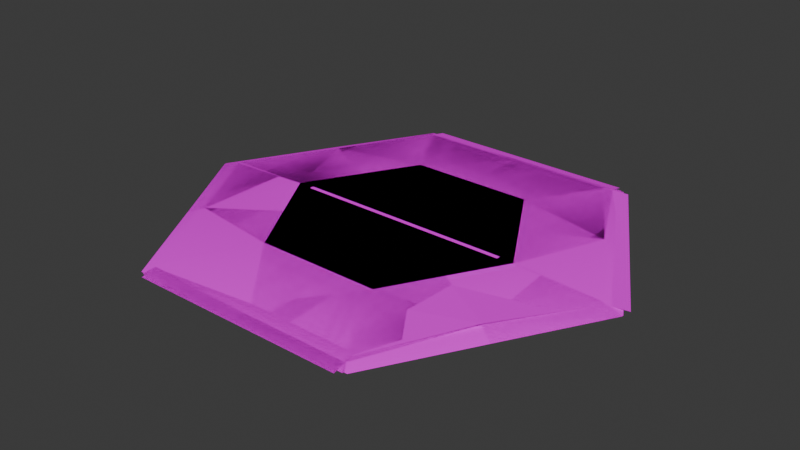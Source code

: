 # Source: PathTile.blend  (saved by Blender 4.0.36; exported with 4.5.12 LTS)
import bpy
from mathutils import Matrix  # noqa: F401  (used for matrix-valued properties, if any)

bpy.ops.wm.read_factory_settings(use_empty=True)
scene = bpy.context.scene
scene.name = 'Scene'

# ---- collections
col_collection = bpy.data.collections.new('Collection'); scene.collection.children.link(col_collection)
col_path_chunk = bpy.data.collections.new('Path.Chunk'); scene.collection.children.link(col_path_chunk)
col_path_cruve = bpy.data.collections.new('Path.Cruve'); scene.collection.children.link(col_path_cruve)
col_path_single = bpy.data.collections.new('Path.Single'); scene.collection.children.link(col_path_single)
col_path_double = bpy.data.collections.new('Path.Double'); scene.collection.children.link(col_path_double)
col_path_tripple = bpy.data.collections.new('Path.Tripple'); scene.collection.children.link(col_path_tripple)
col_path_quad = bpy.data.collections.new('Path.Quad'); scene.collection.children.link(col_path_quad)
col_path_quint = bpy.data.collections.new('Path.Quint'); scene.collection.children.link(col_path_quint)

# ---- images (referenced by path relative to the original .blend; pixels are not part of the script)
import os
ASSET_DIR = os.environ.get("B2B_ASSET_DIR", "")  # directory of the original .blend (textures are referenced by path, not embedded)
HERE = os.path.dirname(os.path.abspath(__file__))  # packed textures are extracted next to this script under _unpacked/

def load_image(name, relpath, width, height, colorspace="sRGB"):
    """Load a texture the original file referenced (path relative to the .blend, or extracted next to this script)."""
    p = next((c for c in (os.path.join(HERE, relpath), os.path.join(ASSET_DIR, relpath)) if relpath and os.path.exists(c)), "")
    if p:
        img = bpy.data.images.load(p, check_existing=True)
        img.name = name
    else:  # same state as the original file: an image datablock whose file is absent (Cycles renders it pink)
        img = bpy.data.images.new(name, width, height)
        img.source = "FILE"
        img.filepath = "//" + (relpath or name)
    img.colorspace_settings.name = colorspace
    return img
img_dirt01_png = load_image('dirt01.png', 'dirt01.png', 1024, 1024, 'sRGB')
img_path_png = load_image('path.png', 'path.png', 1024, 1024, 'sRGB')

# ---- materials (node trees are filled in below, after node groups)
mat_dirt = bpy.data.materials.new('Dirt')
mat_dirt.use_transparent_shadow = False
mat_path = bpy.data.materials.new('Path')
mat_path.use_transparent_shadow = False

# ---- node groups
ng_auto_smooth = bpy.data.node_groups.new('Auto Smooth', 'GeometryNodeTree')
_s = ng_auto_smooth.interface.new_socket(name='Geometry', in_out='OUTPUT', socket_type='NodeSocketGeometry')
_s = ng_auto_smooth.interface.new_socket(name='Geometry', in_out='INPUT', socket_type='NodeSocketGeometry')
_s = ng_auto_smooth.interface.new_socket(name='Angle', in_out='INPUT', socket_type='NodeSocketFloat')
_s.subtype = 'ANGLE'
_s.min_value = 0.0
_s.max_value = 3.142
ng_auto_smooth.is_modifier = True
_N = ng_auto_smooth.nodes; _L = ng_auto_smooth.links
n0 = _N.new('NodeGroupOutput'); n0.name = 'Group Output'; n0.location = (480, -100)
n1 = _N.new('NodeGroupInput'); n1.name = 'Group Input'; n1.location = (-420, -300)
n2 = _N.new('NodeGroupInput'); n2.name = 'Group Input.001'; n2.location = (-60, -100)
n3 = _N.new('GeometryNodeSetShadeSmooth'); n3.name = 'Set Shade Smooth'; n3.location = (120, -100)
n3.domain = 'EDGE'
n4 = _N.new('GeometryNodeSetShadeSmooth'); n4.name = 'Set Shade Smooth.001'; n4.location = (300, -100)
n5 = _N.new('GeometryNodeInputMeshEdgeAngle'); n5.name = 'Edge Angle'; n5.location = (-420, -220)
n6 = _N.new('GeometryNodeInputEdgeSmooth'); n6.name = 'Is Edge Smooth'; n6.location = (-60, -160)
n7 = _N.new('GeometryNodeInputShadeSmooth'); n7.name = 'Is Face Smooth'; n7.location = (-240, -340)
n8 = _N.new('FunctionNodeBooleanMath'); n8.name = 'Boolean Math'; n8.location = (-60, -220)
n9 = _N.new('FunctionNodeCompare'); n9.name = 'Compare'; n9.location = (-240, -180)
n9.operation = 'LESS_EQUAL'
_L.new(n5.outputs[0], n9.inputs[0])
_L.new(n4.outputs[0], n0.inputs[0])
_L.new(n1.outputs[1], n9.inputs[1])
_L.new(n9.outputs[0], n8.inputs[0])
_L.new(n7.outputs[0], n8.inputs[1])
_L.new(n2.outputs[0], n3.inputs[0])
_L.new(n6.outputs[0], n3.inputs[1])
_L.new(n3.outputs[0], n4.inputs[0])
_L.new(n8.outputs[0], n3.inputs[2])
n0.is_active_output = True

# ---- material node trees
mat_dirt.use_nodes = True; mat_dirt.node_tree.nodes.clear()
_N = mat_dirt.node_tree.nodes; _L = mat_dirt.node_tree.links
n0 = _N.new('ShaderNodeBsdfPrincipled'); n0.name = 'Principled BSDF'; n0.location = (10, 300)
n0.inputs[3].default_value = 1.45
n0.inputs[13].default_value = 0.0
n1 = _N.new('ShaderNodeOutputMaterial'); n1.name = 'Material Output'; n1.location = (300, 300)
n2 = _N.new('ShaderNodeTexImage'); n2.name = 'Image Texture'; n2.location = (-280, 280)
n2.image = img_dirt01_png
_L.new(n0.outputs[0], n1.inputs[0])
_L.new(n2.outputs[0], n0.inputs[0])
n1.is_active_output = True
mat_path.use_nodes = True; mat_path.node_tree.nodes.clear()
_N = mat_path.node_tree.nodes; _L = mat_path.node_tree.links
n0 = _N.new('ShaderNodeBsdfPrincipled'); n0.name = 'Principled BSDF'; n0.location = (10, 300)
n0.inputs[3].default_value = 1.45
n0.inputs[13].default_value = 0.0
n1 = _N.new('ShaderNodeOutputMaterial'); n1.name = 'Material Output'; n1.location = (300, 300)
n2 = _N.new('ShaderNodeTexImage'); n2.name = 'Image Texture'; n2.location = (-280, 280)
n2.image = img_path_png
_L.new(n0.outputs[0], n1.inputs[0])
_L.new(n2.outputs[0], n0.inputs[0])
n1.is_active_output = True

# ---- world
world_world = bpy.data.worlds.new('World'); scene.world = world_world
world_world.use_nodes = True; world_world.node_tree.nodes.clear()
_N = world_world.node_tree.nodes; _L = world_world.node_tree.links
n0 = _N.new('ShaderNodeOutputWorld'); n0.name = 'World Output'; n0.location = (300, 300)
n1 = _N.new('ShaderNodeBackground'); n1.name = 'Background'; n1.location = (10, 300)
n1.inputs[0].default_value = (0.05088, 0.05088, 0.05088, 1.0)
_L.new(n1.outputs[0], n0.inputs[0])
n0.is_active_output = True
world_world.color = (0.05088, 0.05088, 0.05088)
world_world.use_sun_shadow = False
world_world.sun_shadow_jitter_overblur = 0.0

# ---- meshes
me_circle_011 = bpy.data.meshes.new('Circle.011')
me_circle_011.from_pydata([(-1.452, 2.516, 0.1438), (-2.905, 0.0, 0.1438), (-1.452, -2.516, 0.1438), (1.452, -2.516, 0.1438), (2.905, 0.0, 0.1438), (1.452, 2.516, 0.1438)], [], [(4, 5, 0, 1), (4, 1, 2, 3)])
me_circle_011.polygons.foreach_set('use_smooth', [True] * 2)
_uv = me_circle_011.uv_layers.new(name='UVMap')
_uv.uv.foreach_set('vector', [0.7722, 0.5, 0.6361, 0.7358, 0.3639, 0.7358, 0.2278, 0.5, 0.7722, 0.5, 0.2278, 0.5, 0.3639, 0.2642, 0.6361, 0.2642])
me_circle_011.materials.append(mat_dirt)
me_circle_011.update()
me_circle_028 = bpy.data.meshes.new('Circle.028')
me_circle_028.from_pydata([(1.452, -2.516, 0.1438), (2.642, -4.678, -0.06967), (2.402, -4.262, 0.07585), (0.0, -4.262, 0.07585), (-2.384e-07, -4.678, -0.06967), (0.0, -2.516, 0.1438)], [], [(3, 4, 1, 2), (0, 5, 3, 2)])
me_circle_028.polygons.foreach_set('use_smooth', [True] * 2)
_uv = me_circle_028.uv_layers.new(name='UVMap')
_uv.uv.foreach_set('vector', [0.376, 0.6048, 0.3542, 0.6371, 0.1489, 0.4986, 0.1894, 0.4789, 0.3494, 0.4009, 0.4622, 0.477, 0.376, 0.6048, 0.1894, 0.4789])
me_circle_028.materials.append(mat_path)
me_circle_028.update()
me_circle_032 = bpy.data.meshes.new('Circle.032')
me_circle_032.from_pydata([(1.452, -2.516, 0.1438), (2.642, -4.678, -0.06967), (2.402, -4.262, 0.07585), (0.0, -4.262, 0.07585), (-2.384e-07, -4.678, -0.06967), (0.0, -2.516, 0.1438)], [], [(3, 4, 1, 2), (0, 5, 3, 2)])
me_circle_032.polygons.foreach_set('use_smooth', [True] * 2)
_uv = me_circle_032.uv_layers.new(name='UVMap')
_uv.uv.foreach_set('vector', [0.1843, 0.5976, 0.1453, 0.5973, 0.1478, 0.3497, 0.1865, 0.3725, 0.3398, 0.463, 0.3385, 0.5991, 0.1843, 0.5976, 0.1865, 0.3725])
me_circle_032.materials.append(mat_path)
me_circle_032.update()
me_plane = bpy.data.meshes.new('Plane')
me_plane.from_pydata([(-2.549, -4.781, -0.06682), (2.549, -4.781, -0.06682), (2.549, 4.781, -0.06682), (-2.549, 4.781, -0.06682), (-2.549, 0.0, 0.1451), (2.549, 0.0, 0.1451), (-2.549, 4.303, 0.03754), (2.549, 4.303, 0.03754), (-2.549, -4.303, 0.03754), (2.549, -4.303, 0.03754)], [], [(6, 7, 2, 3), (8, 9, 5, 4), (4, 5, 7, 6), (0, 1, 9, 8)])
_uv = me_plane.uv_layers.new(name='UVMap')
_uv.uv.foreach_set('vector', [-5.513e-08, 0.95, 1.0, 0.95, 1.0, 1.0, -5.96e-08, 1.0, 2.533e-08, 0.05, 1.0, 0.05, 1.0, 0.5, -1.49e-08, 0.5, -1.49e-08, 0.5, 1.0, 0.5, 1.0, 0.95, -5.513e-08, 0.95, 2.98e-08, 0.0, 1.0, 0.0, 1.0, 0.05, 2.533e-08, 0.05])
me_plane.materials.append(mat_path)
me_plane.update()
me_plane_001 = bpy.data.meshes.new('Plane.001')
me_plane_001.from_pydata([(-2.549, -4.781, -0.06682), (2.549, -4.781, -0.06682), (5.415, 0.1834, -0.06682), (2.866, 4.598, -0.06682), (-2.003, 1.157, 0.1305), (3.735, -2.157, 0.1305), (2.452, 4.359, 0.03754), (5.001, -0.05567, 0.03754), (-2.549, -4.303, 0.03754), (2.549, -4.303, 0.03754)], [], [(6, 7, 2, 3), (8, 9, 5, 4), (4, 5, 7, 6), (0, 1, 9, 8)])
_uv = me_plane_001.uv_layers.new(name='UVMap')
_uv.uv.foreach_set('vector', [-5.513e-08, 0.95, 1.0, 0.95, 1.0, 1.0, -5.96e-08, 1.0, 2.533e-08, 0.05, 1.0, 0.05, 1.0, 0.5, -1.49e-08, 0.5, -1.49e-08, 0.5, 1.0, 0.5, 1.0, 0.95, -5.513e-08, 0.95, 2.98e-08, 0.0, 1.0, 0.0, 1.0, 0.05, 2.533e-08, 0.05])
me_plane_001.materials.append(mat_path)
me_plane_001.update()
me_plane_006 = bpy.data.meshes.new('Plane.006')
me_plane_006.from_pydata([(-2.549, -4.781, -0.06682), (2.549, -4.781, -0.06682), (-2.549, 0.0, 0.1044), (2.549, 0.0, 0.1044), (-2.549, -4.303, 0.03754), (2.549, -4.303, 0.03754), (-2.549, 2.152, 0.1044), (2.549, 2.152, 0.1044), (2.384e-07, -4.781, -0.06682), (0.0, 0.0, 0.1044), (4.768e-07, -4.303, 0.03754), (0.0, 2.152, 0.1044)], [], [(10, 5, 3, 9), (8, 1, 5, 10), (9, 3, 7, 11), (2, 9, 11, 6), (0, 8, 10, 4), (4, 10, 9, 2)])
_uv = me_plane_006.uv_layers.new(name='UVMap')
_uv.uv.foreach_set('vector', [0.5, 0.05, 1.0, 0.05, 1.0, 0.5, 0.5, 0.5, 0.5, 0.0, 1.0, 0.0, 1.0, 0.05, 0.5, 0.05, 0.5909, 0.7869, 0.8122, 0.3385, 1.014, 0.4381, 0.7927, 0.8865, 0.1602, 0.3387, 0.3425, 0.8043, 0.1329, 0.8863, -0.04932, 0.4207, 2.98e-08, 0.0, 0.5, 0.0, 0.5, 0.05, 2.533e-08, 0.05, 2.533e-08, 0.05, 0.5, 0.05, 0.5, 0.5, -1.49e-08, 0.5])
me_plane_006.materials.append(mat_path)
me_plane_006.update()
me_circle_001 = bpy.data.meshes.new('Circle.001')
me_circle_001.from_pydata([(-1.452, 2.516, 0.1438), (-2.905, -0.01697, 0.1438), (1.452, -2.516, 0.1438), (-2.179, -1.258, 0.1438), (2.179, 1.258, 0.1438), (2.402, -4.245, 0.07585), (0.0, -4.245, 0.07585), (0.0, -2.516, 0.1438), (-1.452, -2.516, 0.1438), (2.384e-07, -4.644, -0.06967), (-2.73, -4.644, -0.06967), (-2.49, -4.245, 0.07585), (-4.892, -0.01697, 0.07585), (-3.691, -2.131, 0.07585), (-4.052, -2.339, -0.06967), (-5.373, -0.01697, -0.06967), (-4.052, 2.339, -0.06967), (-2.179, 1.258, 0.1438), (-2.73, 4.644, -0.06967), (-3.691, 2.131, 0.07585), (-2.402, 4.262, 0.07585), (1.452, 2.516, 0.1438), (2.402, 4.262, 0.07585), (1.389e-06, 4.262, 0.07585), (1.286e-06, 4.644, -0.06967), (8.197e-07, 2.516, 0.1438), (2.73, 4.644, -0.06967), (3.691, 2.131, 0.07585), (4.052, 2.339, -0.06967), (2.905, -0.01697, 0.1438), (5.373, -0.01697, -0.06967), (4.892, -0.01697, 0.07585), (3.691, -2.131, 0.07585), (4.052, -2.339, -0.06967), (2.179, -1.258, 0.1438), (2.73, -4.644, -0.06967)], [], [(4, 21, 0, 17), (34, 3, 8, 2), (29, 1, 3, 34), (29, 4, 17, 1), (6, 9, 35, 5), (2, 7, 6, 5), (6, 11, 10, 9), (8, 11, 6, 7), (13, 14, 10, 11), (8, 3, 13, 11), (13, 12, 15, 14), (1, 12, 13, 3), (19, 16, 15, 12), (1, 17, 19, 12), (19, 20, 18, 16), (0, 20, 19, 17), (23, 24, 18, 20), (0, 25, 23, 20), (23, 22, 26, 24), (21, 22, 23, 25), (27, 28, 26, 22), (21, 4, 27, 22), (27, 31, 30, 28), (29, 31, 27, 4), (32, 33, 30, 31), (29, 34, 32, 31), (32, 5, 35, 33), (2, 5, 32, 34)])
me_circle_001.polygons.foreach_set('use_smooth', [True] * 28)
me_circle_001.polygons.foreach_set('material_index', [0, 0, 0, 0, 1, 1, 1, 1, 1, 1, 1, 1, 1, 1, 1, 1, 1, 1, 1, 1, 1, 1, 1, 1, 1, 1, 1, 1])
_uv = me_circle_001.uv_layers.new(name='UVMap')
_uv.uv.foreach_set('vector', [0.7042, 0.6179, 0.6361, 0.7358, 0.3639, 0.7358, 0.2958, 0.6179, 0.7042, 0.3821, 0.2958, 0.3821, 0.3639, 0.2642, 0.6361, 0.2642, 0.7722, 0.5, 0.2278, 0.5, 0.2958, 0.3821, 0.7042, 0.3821, 0.7722, 0.5, 0.7042, 0.6179, 0.2958, 0.6179, 0.2278, 0.5, 0.1843, 0.5976, 0.1453, 0.5973, 0.1478, 0.3497, 0.1865, 0.3725, 0.3398, 0.463, 0.3385, 0.5991, 0.1843, 0.5976, 0.1865, 0.3725, 0.1843, 0.5976, 0.1865, 0.3725, 0.1478, 0.3497, 0.1453, 0.5973, 0.3398, 0.463, 0.1865, 0.3725, 0.1843, 0.5976, 0.3385, 0.5991, 0.1843, 0.5976, 0.1453, 0.5973, 0.1478, 0.3497, 0.1865, 0.3725, 0.3398, 0.463, 0.3385, 0.5991, 0.1843, 0.5976, 0.1865, 0.3725, 0.1843, 0.5976, 0.1865, 0.3725, 0.1478, 0.3497, 0.1453, 0.5973, 0.3398, 0.463, 0.1865, 0.3725, 0.1843, 0.5976, 0.3385, 0.5991, 0.1843, 0.5976, 0.1453, 0.5973, 0.1478, 0.3497, 0.1865, 0.3725, 0.3398, 0.463, 0.3385, 0.5991, 0.1843, 0.5976, 0.1865, 0.3725, 0.1843, 0.5976, 0.1865, 0.3725, 0.1478, 0.3497, 0.1453, 0.5973, 0.3398, 0.463, 0.1865, 0.3725, 0.1843, 0.5976, 0.3385, 0.5991, 0.1843, 0.5976, 0.1453, 0.5973, 0.1478, 0.3497, 0.1865, 0.3725, 0.3398, 0.463, 0.3385, 0.5991, 0.1843, 0.5976, 0.1865, 0.3725, 0.1843, 0.5976, 0.1865, 0.3725, 0.1478, 0.3497, 0.1453, 0.5973, 0.3398, 0.463, 0.1865, 0.3725, 0.1843, 0.5976, 0.3385, 0.5991, 0.1843, 0.5976, 0.1453, 0.5973, 0.1478, 0.3497, 0.1865, 0.3725, 0.3398, 0.463, 0.3385, 0.5991, 0.1843, 0.5976, 0.1865, 0.3725, 0.1843, 0.5976, 0.1865, 0.3725, 0.1478, 0.3497, 0.1453, 0.5973, 0.3398, 0.463, 0.1865, 0.3725, 0.1843, 0.5976, 0.3385, 0.5991, 0.1843, 0.5976, 0.1453, 0.5973, 0.1478, 0.3497, 0.1865, 0.3725, 0.3398, 0.463, 0.3385, 0.5991, 0.1843, 0.5976, 0.1865, 0.3725, 0.1843, 0.5976, 0.1865, 0.3725, 0.1478, 0.3497, 0.1453, 0.5973, 0.3398, 0.463, 0.1865, 0.3725, 0.1843, 0.5976, 0.3385, 0.5991])
me_circle_001.materials.append(mat_dirt)
me_circle_001.materials.append(mat_path)
me_circle_001.update()
me_circle_002 = bpy.data.meshes.new('Circle.002')
me_circle_002.from_pydata([(-1.452, 2.516, 0.1438), (-2.905, 0.0, 0.1438), (-2.179, -1.258, 0.1438), (2.179, 1.258, 0.1438), (-1.452, -2.516, 0.1438), (-2.402, -4.262, 0.07585), (0.0, -2.516, 0.1438), (-2.73, -4.627, -0.06967), (-3.691, -2.131, 0.07585), (-5.373, -0.0509, -0.06967), (-4.052, -2.339, -0.06967), (-4.892, 0.0509, 0.07585), (-3.691, 2.131, 0.07585), (-4.052, 2.339, -0.06967), (-2.73, 4.627, -0.06967), (-2.179, 1.258, 0.1438), (-2.402, 4.262, 0.07585), (8.197e-07, 2.516, 0.1438), (1.452, 2.516, 0.1438), (2.402, 4.262, 0.07585), (1.389e-06, 4.262, 0.07585), (1.286e-06, 4.678, -0.06967), (2.73, 4.627, -0.06967), (2.905, -1.907e-06, 0.1438), (3.691, 2.131, 0.07585), (4.052, 2.339, -0.06967), (5.373, -0.0509, -0.06967), (4.892, -0.0509, 0.07585), (3.691, -2.131, 0.07585), (1.452, -2.516, 0.1438), (2.73, -4.627, -0.06967), (4.052, -2.339, -0.06967), (2.179, -1.258, 0.1438), (2.402, -4.262, 0.07585), (-4.81e-06, -4.262, 0.07585), (-5.518e-06, -4.678, -0.06967)], [], [(3, 18, 0, 15), (32, 2, 4, 29), (23, 1, 2, 32), (23, 3, 15, 1), (34, 5, 7, 35), (4, 5, 34, 6), (8, 10, 7, 5), (4, 2, 8, 5), (8, 11, 9, 10), (1, 11, 8, 2), (12, 13, 9, 11), (1, 15, 12, 11), (12, 16, 14, 13), (0, 16, 12, 15), (20, 21, 14, 16), (0, 17, 20, 16), (20, 19, 22, 21), (18, 19, 20, 17), (24, 25, 22, 19), (18, 3, 24, 19), (24, 27, 26, 25), (23, 27, 24, 3), (28, 31, 26, 27), (23, 32, 28, 27), (28, 33, 30, 31), (29, 33, 28, 32), (34, 35, 30, 33), (29, 6, 34, 33)])
me_circle_002.polygons.foreach_set('use_smooth', [True] * 28)
me_circle_002.polygons.foreach_set('material_index', [0, 0, 0, 0, 1, 1, 1, 1, 1, 1, 1, 1, 1, 1, 1, 1, 1, 1, 1, 1, 1, 1, 1, 1, 0, 0, 0, 0])
_uv = me_circle_002.uv_layers.new(name='UVMap')
_uv.uv.foreach_set('vector', [0.7042, 0.6179, 0.6361, 0.7358, 0.3639, 0.7358, 0.2958, 0.6179, 0.7042, 0.3821, 0.2958, 0.3821, 0.3639, 0.2642, 0.6361, 0.2642, 0.7722, 0.5, 0.2278, 0.5, 0.2958, 0.3821, 0.7042, 0.3821, 0.7722, 0.5, 0.7042, 0.6179, 0.2958, 0.6179, 0.2278, 0.5, 0.376, 0.6048, 0.1894, 0.4789, 0.1489, 0.4986, 0.3542, 0.6371, 0.3494, 0.4009, 0.1894, 0.4789, 0.376, 0.6048, 0.4622, 0.477, 0.1843, 0.5976, 0.1453, 0.5973, 0.1478, 0.3497, 0.1865, 0.3725, 0.3398, 0.463, 0.3385, 0.5991, 0.1843, 0.5976, 0.1865, 0.3725, 0.1843, 0.5976, 0.1865, 0.3725, 0.1478, 0.3497, 0.1453, 0.5973, 0.3398, 0.463, 0.1865, 0.3725, 0.1843, 0.5976, 0.3385, 0.5991, 0.1843, 0.5976, 0.1453, 0.5973, 0.1478, 0.3497, 0.1865, 0.3725, 0.3398, 0.463, 0.3385, 0.5991, 0.1843, 0.5976, 0.1865, 0.3725, 0.1843, 0.5976, 0.1865, 0.3725, 0.1478, 0.3497, 0.1453, 0.5973, 0.3398, 0.463, 0.1865, 0.3725, 0.1843, 0.5976, 0.3385, 0.5991, 0.1843, 0.5976, 0.1453, 0.5973, 0.1478, 0.3497, 0.1865, 0.3725, 0.3398, 0.463, 0.3385, 0.5991, 0.1843, 0.5976, 0.1865, 0.3725, 0.1843, 0.5976, 0.1865, 0.3725, 0.1478, 0.3497, 0.1453, 0.5973, 0.3398, 0.463, 0.1865, 0.3725, 0.1843, 0.5976, 0.3385, 0.5991, 0.1843, 0.5976, 0.1453, 0.5973, 0.1478, 0.3497, 0.1865, 0.3725, 0.3398, 0.463, 0.3385, 0.5991, 0.1843, 0.5976, 0.1865, 0.3725, 0.1843, 0.5976, 0.1865, 0.3725, 0.1478, 0.3497, 0.1453, 0.5973, 0.3398, 0.463, 0.1865, 0.3725, 0.1843, 0.5976, 0.3385, 0.5991, 0.376, 0.6048, 0.3542, 0.6371, 0.1489, 0.4986, 0.1894, 0.4789, 0.3494, 0.4009, 0.4622, 0.477, 0.376, 0.6048, 0.1894, 0.4789, 0.1843, 0.5976, 0.1865, 0.3725, 0.1478, 0.3497, 0.1453, 0.5973, 0.3398, 0.463, 0.1865, 0.3725, 0.1843, 0.5976, 0.3385, 0.5991, 0.1843, 0.5976, 0.1453, 0.5973, 0.1478, 0.3497, 0.1865, 0.3725, 0.3398, 0.463, 0.3385, 0.5991, 0.1843, 0.5976, 0.1865, 0.3725])
me_circle_002.materials.append(mat_dirt)
me_circle_002.materials.append(mat_path)
me_circle_002.update()
me_circle_004 = bpy.data.meshes.new('Circle.004')
me_circle_004.from_pydata([(-1.452, 2.516, 0.1438), (-2.905, 0.0, 0.1438), (-1.452, -2.516, 0.1438), (1.452, 2.516, 0.1438), (-2.49, -4.211, 0.07585), (0.0, -1.258, 0.1438), (-2.642, -4.678, -0.06967), (-3.691, 2.131, 0.07585), (-4.052, 2.339, -0.06967), (-2.73, 4.627, -0.06967), (-2.49, 4.211, 0.07585), (2.402, 4.262, 0.07585), (1.389e-06, 4.262, 0.07585), (1.286e-06, 4.678, -0.06967), (2.73, 4.627, -0.06967), (4.052, 2.339, -0.06967), (0.0, -9.537e-07, 0.1438), (-5.373, -0.0509, -0.06967), (-4.892, -0.0509, 0.07585), (-3.691, -2.131, 0.07585), (-4.052, -2.339, -0.06967), (1.452, -2.516, 0.1438), (2.642, -4.678, -0.06967), (2.402, -4.262, 0.07585), (0.0, -4.262, 0.07585), (-2.384e-07, -4.678, -0.06967), (0.0, -2.516, 0.1438), (2.905, -1.907e-06, 0.1438), (3.691, 2.131, 0.07585), (5.373, -0.0509, -0.06967), (4.892, -0.0509, 0.07585), (0.0, 2.516, 0.1438), (3.691, -2.131, 0.07585), (4.052, -2.339, -0.06967), (-2.179, -1.258, 0.1438), (2.179, -1.258, 0.1438), (-2.179, 1.258, 0.1438), (2.179, 1.258, 0.1438), (0.0, 1.258, 0.1438)], [], [(38, 31, 0, 36), (5, 34, 2, 26), (19, 20, 6, 4), (2, 34, 19, 4), (24, 4, 6, 25), (2, 4, 24, 26), (1, 18, 19, 34), (7, 8, 17, 18), (1, 36, 7, 18), (7, 10, 9, 8), (0, 10, 7, 36), (12, 13, 9, 10), (0, 31, 12, 10), (12, 11, 14, 13), (3, 11, 12, 31), (28, 15, 14, 11), (3, 37, 28, 11), (19, 18, 17, 20), (24, 25, 22, 23), (21, 26, 24, 23), (28, 30, 29, 15), (27, 30, 28, 37), (32, 33, 29, 30), (27, 35, 32, 30), (32, 23, 22, 33), (21, 23, 32, 35), (16, 1, 34, 5), (16, 38, 36, 1), (27, 37, 38, 16), (27, 16, 5, 35), (35, 5, 26, 21), (37, 3, 31, 38)])
me_circle_004.polygons.foreach_set('use_smooth', [True] * 32)
me_circle_004.polygons.foreach_set('material_index', [0, 0, 1, 1, 1, 1, 1, 1, 1, 1, 1, 1, 1, 1, 1, 1, 1, 1, 0, 0, 0, 0, 0, 0, 0, 0, 0, 0, 0, 0, 0, 0])
_uv = me_circle_004.uv_layers.new(name='UVMap')
_uv.uv.foreach_set('vector', [0.5, 0.6179, 0.5, 0.7358, 0.3639, 0.7358, 0.2958, 0.6179, 0.5, 0.3821, 0.2958, 0.3821, 0.3639, 0.2642, 0.5, 0.2642, 0.1843, 0.5976, 0.1453, 0.5973, 0.1478, 0.3497, 0.1865, 0.3725, 0.3398, 0.463, 0.3385, 0.5991, 0.1843, 0.5976, 0.1865, 0.3725, 0.376, 0.6048, 0.1894, 0.4789, 0.1489, 0.4986, 0.3542, 0.6371, 0.3494, 0.4009, 0.1894, 0.4789, 0.376, 0.6048, 0.4622, 0.477, 0.3398, 0.463, 0.1865, 0.3725, 0.1843, 0.5976, 0.3385, 0.5991, 0.1843, 0.5976, 0.1453, 0.5973, 0.1478, 0.3497, 0.1865, 0.3725, 0.3398, 0.463, 0.3385, 0.5991, 0.1843, 0.5976, 0.1865, 0.3725, 0.1843, 0.5976, 0.1865, 0.3725, 0.1478, 0.3497, 0.1453, 0.5973, 0.3398, 0.463, 0.1865, 0.3725, 0.1843, 0.5976, 0.3385, 0.5991, 0.1843, 0.5976, 0.1453, 0.5973, 0.1478, 0.3497, 0.1865, 0.3725, 0.3398, 0.463, 0.3385, 0.5991, 0.1843, 0.5976, 0.1865, 0.3725, 0.1843, 0.5976, 0.1865, 0.3725, 0.1478, 0.3497, 0.1453, 0.5973, 0.3398, 0.463, 0.1865, 0.3725, 0.1843, 0.5976, 0.3385, 0.5991, 0.376, 0.6048, 0.3542, 0.6371, 0.1489, 0.4986, 0.1894, 0.4789, 0.3494, 0.4009, 0.4622, 0.477, 0.376, 0.6048, 0.1894, 0.4789, 0.1843, 0.5976, 0.1865, 0.3725, 0.1478, 0.3497, 0.1453, 0.5973, 0.1843, 0.5976, 0.1453, 0.5973, 0.1478, 0.3497, 0.1865, 0.3725, 0.3398, 0.463, 0.3385, 0.5991, 0.1843, 0.5976, 0.1865, 0.3725, 0.1843, 0.5976, 0.1865, 0.3725, 0.1478, 0.3497, 0.1453, 0.5973, 0.3398, 0.463, 0.1865, 0.3725, 0.1843, 0.5976, 0.3385, 0.5991, 0.1843, 0.5976, 0.1453, 0.5973, 0.1478, 0.3497, 0.1865, 0.3725, 0.3398, 0.463, 0.3385, 0.5991, 0.1843, 0.5976, 0.1865, 0.3725, 0.1843, 0.5976, 0.1865, 0.3725, 0.1478, 0.3497, 0.1453, 0.5973, 0.3398, 0.463, 0.1865, 0.3725, 0.1843, 0.5976, 0.3385, 0.5991, 0.5, 0.5, 0.2278, 0.5, 0.2958, 0.3821, 0.5, 0.3821, 0.5, 0.5, 0.5, 0.6179, 0.2958, 0.6179, 0.2278, 0.5, 0.7722, 0.5, 0.7042, 0.6179, 0.5, 0.6179, 0.5, 0.5, 0.7722, 0.5, 0.5, 0.5, 0.5, 0.3821, 0.7042, 0.3821, 0.7042, 0.3821, 0.5, 0.3821, 0.5, 0.2642, 0.6361, 0.2642, 0.7042, 0.6179, 0.6361, 0.7358, 0.5, 0.7358, 0.5, 0.6179])
me_circle_004.materials.append(mat_dirt)
me_circle_004.materials.append(mat_path)
me_circle_004.update()
me_circle_025 = bpy.data.meshes.new('Circle.025')
me_circle_025.from_pydata([(-2.905, 0.0, 0.1438), (-1.452, -2.516, 0.1438), (1.452, 2.516, 0.1438), (-2.49, -4.211, 0.07585), (0.0, -1.258, 0.1438), (-3.691, 2.131, 0.07585), (-4.052, 2.339, -0.06967), (-2.73, 4.627, -0.06967), (-2.49, 4.211, 0.07585), (0.0, -9.537e-07, 0.1438), (-5.373, -0.0509, -0.06967), (-4.892, -0.0509, 0.07585), (-3.691, -2.131, 0.07585), (-4.052, -2.339, -0.06967), (1.452, -2.516, 0.1438), (0.0, -2.516, 0.1438), (2.905, -1.907e-06, 0.1438), (-2.179, -1.258, 0.1438), (-2.179, 1.258, 0.1438), (0.0, 1.258, 0.1438), (-2.642, -4.678, -0.06967), (0.0, -4.262, 0.07585), (2.73, 4.627, -0.06967), (3.691, 2.131, 0.07585), (4.052, 2.339, -0.06967), (2.179, 1.258, 0.1438), (-1.452, 2.516, 0.1438), (-6.436e-07, 4.262, 0.07585), (-4.68e-07, 4.678, -0.06967), (2.402, 4.262, 0.07585), (-3.799e-07, 2.516, 0.1438), (5.373, -0.0509, -0.06967), (4.892, -0.0509, 0.07585), (3.691, -2.131, 0.07585), (4.052, -2.339, -0.06967), (2.179, -1.258, 0.1438), (2.642, -4.678, -0.06967), (2.402, -4.262, 0.07585), (-2.384e-07, -4.678, -0.06967)], [], [(19, 30, 26, 18), (4, 17, 1, 15), (12, 13, 20, 3), (1, 17, 12, 3), (0, 11, 12, 17), (5, 6, 10, 11), (0, 18, 5, 11), (5, 8, 7, 6), (26, 8, 5, 18), (12, 11, 10, 13), (9, 0, 17, 4), (9, 19, 18, 0), (16, 25, 19, 9), (16, 9, 4, 35), (35, 4, 15, 14), (25, 2, 30, 19), (21, 3, 20, 38), (1, 3, 21, 15), (23, 24, 22, 29), (2, 25, 23, 29), (27, 28, 7, 8), (26, 30, 27, 8), (27, 29, 22, 28), (2, 29, 27, 30), (23, 32, 31, 24), (16, 32, 23, 25), (33, 34, 31, 32), (16, 35, 33, 32), (33, 37, 36, 34), (14, 37, 33, 35), (21, 38, 36, 37), (14, 15, 21, 37)])
me_circle_025.polygons.foreach_set('use_smooth', [True] * 32)
me_circle_025.polygons.foreach_set('material_index', [0, 0, 1, 1, 1, 1, 1, 1, 1, 1, 0, 0, 0, 0, 0, 0, 1, 1, 1, 1, 1, 1, 1, 1, 1, 1, 1, 1, 0, 0, 0, 0])
_uv = me_circle_025.uv_layers.new(name='UVMap')
_uv.uv.foreach_set('vector', [0.5, 0.6179, 0.5, 0.7358, 0.3639, 0.7358, 0.2958, 0.6179, 0.5, 0.3821, 0.2958, 0.3821, 0.3639, 0.2642, 0.5, 0.2642, 0.1843, 0.5976, 0.1453, 0.5973, 0.1478, 0.3497, 0.1865, 0.3725, 0.3398, 0.463, 0.3385, 0.5991, 0.1843, 0.5976, 0.1865, 0.3725, 0.3398, 0.463, 0.1865, 0.3725, 0.1843, 0.5976, 0.3385, 0.5991, 0.1843, 0.5976, 0.1453, 0.5973, 0.1478, 0.3497, 0.1865, 0.3725, 0.3398, 0.463, 0.3385, 0.5991, 0.1843, 0.5976, 0.1865, 0.3725, 0.1843, 0.5976, 0.1865, 0.3725, 0.1478, 0.3497, 0.1453, 0.5973, 0.3398, 0.463, 0.1865, 0.3725, 0.1843, 0.5976, 0.3385, 0.5991, 0.1843, 0.5976, 0.1865, 0.3725, 0.1478, 0.3497, 0.1453, 0.5973, 0.5, 0.5, 0.2278, 0.5, 0.2958, 0.3821, 0.5, 0.3821, 0.5, 0.5, 0.5, 0.6179, 0.2958, 0.6179, 0.2278, 0.5, 0.7722, 0.5, 0.7042, 0.6179, 0.5, 0.6179, 0.5, 0.5, 0.7722, 0.5, 0.5, 0.5, 0.5, 0.3821, 0.7042, 0.3821, 0.7042, 0.3821, 0.5, 0.3821, 0.5, 0.2642, 0.6361, 0.2642, 0.7042, 0.6179, 0.6361, 0.7358, 0.5, 0.7358, 0.5, 0.6179, 0.376, 0.6048, 0.1894, 0.4789, 0.1489, 0.4986, 0.3542, 0.6371, 0.3494, 0.4009, 0.1894, 0.4789, 0.376, 0.6048, 0.4622, 0.477, 0.1843, 0.5976, 0.1453, 0.5973, 0.1478, 0.3497, 0.1865, 0.3725, 0.3398, 0.463, 0.3385, 0.5991, 0.1843, 0.5976, 0.1865, 0.3725, 0.376, 0.6048, 0.3542, 0.6371, 0.1489, 0.4986, 0.1894, 0.4789, 0.3494, 0.4009, 0.4622, 0.477, 0.376, 0.6048, 0.1894, 0.4789, 0.376, 0.6048, 0.1894, 0.4789, 0.1489, 0.4986, 0.3542, 0.6371, 0.3494, 0.4009, 0.1894, 0.4789, 0.376, 0.6048, 0.4622, 0.477, 0.1843, 0.5976, 0.1865, 0.3725, 0.1478, 0.3497, 0.1453, 0.5973, 0.3398, 0.463, 0.1865, 0.3725, 0.1843, 0.5976, 0.3385, 0.5991, 0.376, 0.6048, 0.3542, 0.6371, 0.1489, 0.4986, 0.1894, 0.4789, 0.3494, 0.4009, 0.4622, 0.477, 0.376, 0.6048, 0.1894, 0.4789, 0.1843, 0.5976, 0.1865, 0.3725, 0.1478, 0.3497, 0.1453, 0.5973, 0.3398, 0.463, 0.1865, 0.3725, 0.1843, 0.5976, 0.3385, 0.5991, 0.1843, 0.5976, 0.1453, 0.5973, 0.1478, 0.3497, 0.1865, 0.3725, 0.3398, 0.463, 0.3385, 0.5991, 0.1843, 0.5976, 0.1865, 0.3725])
me_circle_025.materials.append(mat_dirt)
me_circle_025.materials.append(mat_path)
me_circle_025.update()
me_circle_046 = bpy.data.meshes.new('Circle.046')
me_circle_046.from_pydata([(-1.452, -2.516, 0.1438), (1.452, 2.516, 0.1438), (-2.49, -4.211, 0.07585), (0.0, -1.258, 0.1438), (0.0, -9.537e-07, 0.1438), (-5.373, -0.0509, -0.06967), (-4.892, -0.0509, 0.07585), (-3.691, -2.131, 0.07585), (-4.052, -2.339, -0.06967), (1.452, -2.516, 0.1438), (0.0, -2.516, 0.1438), (2.905, -1.907e-06, 0.1438), (-2.179, -1.258, 0.1438), (0.0, 1.258, 0.1438), (-2.642, -4.678, -0.06967), (0.0, -4.262, 0.07585), (3.691, 2.131, 0.07585), (4.052, 2.339, -0.06967), (2.179, 1.258, 0.1438), (-1.452, 2.516, 0.1438), (2.402, 4.262, 0.07585), (-3.799e-07, 2.516, 0.1438), (5.373, -0.0509, -0.06967), (4.892, -0.0509, 0.07585), (3.691, -2.131, 0.07585), (4.052, -2.339, -0.06967), (2.179, -1.258, 0.1438), (2.642, -4.678, -0.06967), (2.402, -4.262, 0.07585), (-2.384e-07, -4.678, -0.06967), (-2.73, 4.627, -0.06967), (-3.691, 2.131, 0.07585), (-4.052, 2.339, -0.06967), (-2.179, 1.258, 0.1438), (-2.402, 4.262, 0.07585), (6.436e-07, 4.262, 0.07585), (-2.905, -4.768e-07, 0.1438), (2.642, 4.678, -0.06967), (4.68e-07, 4.678, -0.06967)], [], [(13, 21, 19, 33), (3, 12, 0, 10), (7, 8, 14, 2), (0, 12, 7, 2), (36, 6, 7, 12), (7, 6, 5, 8), (4, 36, 12, 3), (4, 13, 33, 36), (11, 18, 13, 4), (11, 4, 3, 26), (26, 3, 10, 9), (18, 1, 21, 13), (15, 2, 14, 29), (0, 2, 15, 10), (16, 17, 37, 20), (1, 18, 16, 20), (16, 23, 22, 17), (11, 23, 16, 18), (24, 25, 22, 23), (11, 26, 24, 23), (24, 28, 27, 25), (9, 28, 24, 26), (15, 29, 27, 28), (9, 10, 15, 28), (31, 34, 30, 32), (19, 34, 31, 33), (35, 38, 30, 34), (19, 21, 35, 34), (31, 32, 5, 6), (36, 33, 31, 6), (35, 20, 37, 38), (1, 20, 35, 21)])
me_circle_046.polygons.foreach_set('use_smooth', [True] * 32)
me_circle_046.polygons.foreach_set('material_index', [0, 0, 1, 1, 1, 1, 0, 0, 0, 0, 0, 0, 1, 1, 1, 1, 1, 1, 1, 1, 0, 0, 0, 0, 1, 1, 1, 1, 1, 1, 1, 1])
_uv = me_circle_046.uv_layers.new(name='UVMap')
_uv.uv.foreach_set('vector', [0.5, 0.6179, 0.5, 0.7358, 0.3639, 0.7358, 0.2958, 0.6179, 0.5, 0.3821, 0.2958, 0.3821, 0.3639, 0.2642, 0.5, 0.2642, 0.1843, 0.5976, 0.1453, 0.5973, 0.1478, 0.3497, 0.1865, 0.3725, 0.3398, 0.463, 0.3385, 0.5991, 0.1843, 0.5976, 0.1865, 0.3725, 0.3398, 0.463, 0.1865, 0.3725, 0.1843, 0.5976, 0.3385, 0.5991, 0.1843, 0.5976, 0.1865, 0.3725, 0.1478, 0.3497, 0.1453, 0.5973, 0.5, 0.5, 0.2278, 0.5, 0.2958, 0.3821, 0.5, 0.3821, 0.5, 0.5, 0.5, 0.6179, 0.2958, 0.6179, 0.2278, 0.5, 0.7722, 0.5, 0.7042, 0.6179, 0.5, 0.6179, 0.5, 0.5, 0.7722, 0.5, 0.5, 0.5, 0.5, 0.3821, 0.7042, 0.3821, 0.7042, 0.3821, 0.5, 0.3821, 0.5, 0.2642, 0.6361, 0.2642, 0.7042, 0.6179, 0.6361, 0.7358, 0.5, 0.7358, 0.5, 0.6179, 0.376, 0.6048, 0.1894, 0.4789, 0.1489, 0.4986, 0.3542, 0.6371, 0.3494, 0.4009, 0.1894, 0.4789, 0.376, 0.6048, 0.4622, 0.477, 0.1843, 0.5976, 0.1453, 0.5973, 0.1478, 0.3497, 0.1865, 0.3725, 0.3398, 0.463, 0.3385, 0.5991, 0.1843, 0.5976, 0.1865, 0.3725, 0.1843, 0.5976, 0.1865, 0.3725, 0.1478, 0.3497, 0.1453, 0.5973, 0.3398, 0.463, 0.1865, 0.3725, 0.1843, 0.5976, 0.3385, 0.5991, 0.376, 0.6048, 0.3542, 0.6371, 0.1489, 0.4986, 0.1894, 0.4789, 0.3494, 0.4009, 0.4622, 0.477, 0.376, 0.6048, 0.1894, 0.4789, 0.1843, 0.5976, 0.1865, 0.3725, 0.1478, 0.3497, 0.1453, 0.5973, 0.3398, 0.463, 0.1865, 0.3725, 0.1843, 0.5976, 0.3385, 0.5991, 0.1843, 0.5976, 0.1453, 0.5973, 0.1478, 0.3497, 0.1865, 0.3725, 0.3398, 0.463, 0.3385, 0.5991, 0.1843, 0.5976, 0.1865, 0.3725, 0.376, 0.6048, 0.1894, 0.4789, 0.1489, 0.4986, 0.3542, 0.6371, 0.3494, 0.4009, 0.1894, 0.4789, 0.376, 0.6048, 0.4622, 0.477, 0.1843, 0.5976, 0.1453, 0.5973, 0.1478, 0.3497, 0.1865, 0.3725, 0.3398, 0.463, 0.3385, 0.5991, 0.1843, 0.5976, 0.1865, 0.3725, 0.376, 0.6048, 0.3542, 0.6371, 0.1489, 0.4986, 0.1894, 0.4789, 0.3494, 0.4009, 0.4622, 0.477, 0.376, 0.6048, 0.1894, 0.4789, 0.1843, 0.5976, 0.1865, 0.3725, 0.1478, 0.3497, 0.1453, 0.5973, 0.3398, 0.463, 0.1865, 0.3725, 0.1843, 0.5976, 0.3385, 0.5991])
me_circle_046.materials.append(mat_dirt)
me_circle_046.materials.append(mat_path)
me_circle_046.update()
me_circle_081 = bpy.data.meshes.new('Circle.081')
me_circle_081.from_pydata([(-1.452, -2.516, 0.1438), (-2.49, -4.211, 0.07585), (0.0, -1.258, 0.1438), (0.0, -9.537e-07, 0.1438), (-5.373, -0.0509, -0.06967), (-4.892, -0.0509, 0.07585), (-3.691, -2.131, 0.07585), (-4.052, -2.339, -0.06967), (2.905, -1.907e-06, 0.1438), (-2.179, -1.258, 0.1438), (0.0, 1.258, 0.1438), (-2.642, -4.678, -0.06967), (0.0, -4.262, 0.07585), (2.179, 1.258, 0.1438), (-1.452, 2.516, 0.1438), (2.179, -1.258, 0.1438), (-2.73, 4.627, -0.06967), (-3.691, 2.131, 0.07585), (-4.052, 2.339, -0.06967), (-2.179, 1.258, 0.1438), (-2.402, 4.262, 0.07585), (-2.905, -4.768e-07, 0.1438), (4.68e-07, 4.678, -0.06967), (1.452, 2.516, 0.1438), (2.73, 4.627, -0.06967), (3.691, 2.131, 0.07585), (2.402, 4.262, 0.07585), (-1.389e-06, 4.262, 0.07585), (-8.197e-07, 2.516, 0.1438), (4.052, 2.339, -0.06967), (5.373, -0.0509, -0.06967), (4.892, -0.0509, 0.07585), (3.691, -2.131, 0.07585), (2.73, -4.627, -0.06967), (4.052, -2.339, -0.06967), (1.452, -2.516, 0.1438), (2.402, -4.262, 0.07585), (-2.384e-07, -4.678, -0.06967), (0.0, -2.516, 0.1438)], [], [(10, 28, 14, 19), (2, 9, 0, 38), (6, 7, 11, 1), (0, 9, 6, 1), (21, 5, 6, 9), (6, 5, 4, 7), (3, 21, 9, 2), (3, 10, 19, 21), (8, 13, 10, 3), (8, 3, 2, 15), (15, 2, 38, 35), (13, 23, 28, 10), (12, 1, 11, 37), (0, 1, 12, 38), (17, 20, 16, 18), (14, 20, 17, 19), (27, 22, 16, 20), (14, 28, 27, 20), (17, 18, 4, 5), (21, 19, 17, 5), (25, 29, 24, 26), (23, 13, 25, 26), (27, 26, 24, 22), (23, 26, 27, 28), (25, 31, 30, 29), (8, 31, 25, 13), (32, 34, 30, 31), (8, 15, 32, 31), (32, 36, 33, 34), (35, 36, 32, 15), (12, 37, 33, 36), (35, 38, 12, 36)])
me_circle_081.polygons.foreach_set('use_smooth', [True] * 32)
me_circle_081.polygons.foreach_set('material_index', [0, 0, 1, 1, 1, 1, 0, 0, 0, 0, 0, 0, 1, 1, 1, 1, 1, 1, 1, 1, 1, 1, 1, 1, 1, 1, 1, 1, 1, 1, 1, 1])
_uv = me_circle_081.uv_layers.new(name='UVMap')
_uv.uv.foreach_set('vector', [0.5, 0.6179, 0.5, 0.7358, 0.3639, 0.7358, 0.2958, 0.6179, 0.5, 0.3821, 0.2958, 0.3821, 0.3639, 0.2642, 0.5, 0.2642, 0.1843, 0.5976, 0.1453, 0.5973, 0.1478, 0.3497, 0.1865, 0.3725, 0.3398, 0.463, 0.3385, 0.5991, 0.1843, 0.5976, 0.1865, 0.3725, 0.3398, 0.463, 0.1865, 0.3725, 0.1843, 0.5976, 0.3385, 0.5991, 0.1843, 0.5976, 0.1865, 0.3725, 0.1478, 0.3497, 0.1453, 0.5973, 0.5, 0.5, 0.2278, 0.5, 0.2958, 0.3821, 0.5, 0.3821, 0.5, 0.5, 0.5, 0.6179, 0.2958, 0.6179, 0.2278, 0.5, 0.7722, 0.5, 0.7042, 0.6179, 0.5, 0.6179, 0.5, 0.5, 0.7722, 0.5, 0.5, 0.5, 0.5, 0.3821, 0.7042, 0.3821, 0.7042, 0.3821, 0.5, 0.3821, 0.5, 0.2642, 0.6361, 0.2642, 0.7042, 0.6179, 0.6361, 0.7358, 0.5, 0.7358, 0.5, 0.6179, 0.376, 0.6048, 0.1894, 0.4789, 0.1489, 0.4986, 0.3542, 0.6371, 0.3494, 0.4009, 0.1894, 0.4789, 0.376, 0.6048, 0.4622, 0.477, 0.376, 0.6048, 0.1894, 0.4789, 0.1489, 0.4986, 0.3542, 0.6371, 0.3494, 0.4009, 0.1894, 0.4789, 0.376, 0.6048, 0.4622, 0.477, 0.1843, 0.5976, 0.1453, 0.5973, 0.1478, 0.3497, 0.1865, 0.3725, 0.3398, 0.463, 0.3385, 0.5991, 0.1843, 0.5976, 0.1865, 0.3725, 0.376, 0.6048, 0.3542, 0.6371, 0.1489, 0.4986, 0.1894, 0.4789, 0.3494, 0.4009, 0.4622, 0.477, 0.376, 0.6048, 0.1894, 0.4789, 0.376, 0.6048, 0.3542, 0.6371, 0.1489, 0.4986, 0.1894, 0.4789, 0.3494, 0.4009, 0.4622, 0.477, 0.376, 0.6048, 0.1894, 0.4789, 0.1843, 0.5976, 0.1865, 0.3725, 0.1478, 0.3497, 0.1453, 0.5973, 0.3398, 0.463, 0.1865, 0.3725, 0.1843, 0.5976, 0.3385, 0.5991, 0.376, 0.6048, 0.1894, 0.4789, 0.1489, 0.4986, 0.3542, 0.6371, 0.3494, 0.4009, 0.1894, 0.4789, 0.376, 0.6048, 0.4622, 0.477, 0.1843, 0.5976, 0.1453, 0.5973, 0.1478, 0.3497, 0.1865, 0.3725, 0.3398, 0.463, 0.3385, 0.5991, 0.1843, 0.5976, 0.1865, 0.3725, 0.1843, 0.5976, 0.1865, 0.3725, 0.1478, 0.3497, 0.1453, 0.5973, 0.3398, 0.463, 0.1865, 0.3725, 0.1843, 0.5976, 0.3385, 0.5991, 0.376, 0.6048, 0.3542, 0.6371, 0.1489, 0.4986, 0.1894, 0.4789, 0.3494, 0.4009, 0.4622, 0.477, 0.376, 0.6048, 0.1894, 0.4789])
me_circle_081.materials.append(mat_dirt)
me_circle_081.materials.append(mat_path)
me_circle_081.update()
me_circle_038 = bpy.data.meshes.new('Circle.038')
me_circle_038.from_pydata([(-2.905, 0.0, 0.1438), (-1.452, -2.516, 0.1438), (-2.49, -4.211, 0.07585), (0.0, -1.258, 0.1438), (-2.642, -4.678, -0.06967), (-3.691, 2.131, 0.07585), (-4.052, 2.339, -0.06967), (-2.73, 4.627, -0.06967), (-2.49, 4.211, 0.07585), (0.0, -9.537e-07, 0.1438), (-5.373, -0.0509, -0.06967), (-4.892, -0.0509, 0.07585), (-3.691, -2.131, 0.07585), (-4.052, -2.339, -0.06967), (1.452, -2.516, 0.1438), (2.642, -4.678, -0.06967), (2.402, -4.262, 0.07585), (0.0, -4.262, 0.07585), (-2.384e-07, -4.678, -0.06967), (0.0, -2.516, 0.1438), (2.905, -1.907e-06, 0.1438), (5.373, -0.0509, -0.06967), (4.892, -0.0509, 0.07585), (3.691, -2.131, 0.07585), (4.052, -2.339, -0.06967), (-2.179, -1.258, 0.1438), (2.179, -1.258, 0.1438), (-2.179, 1.258, 0.1438), (2.179, 1.258, 0.1438), (0.0, 1.258, 0.1438), (-1.452, 2.516, 0.1438), (-8.197e-07, 2.516, 0.1438), (1.452, 2.516, 0.1438), (2.49, 4.211, 0.07585), (4.052, 2.339, -0.06967), (3.691, 2.131, 0.07585), (2.642, 4.678, -0.06967), (-1.389e-06, 4.262, 0.07585), (-1.763e-06, 4.678, -0.06967)], [], [(29, 31, 30, 27), (3, 25, 1, 19), (12, 13, 4, 2), (1, 25, 12, 2), (17, 2, 4, 18), (1, 2, 17, 19), (0, 11, 12, 25), (5, 6, 10, 11), (0, 27, 5, 11), (5, 8, 7, 6), (30, 8, 5, 27), (12, 11, 10, 13), (17, 18, 15, 16), (14, 19, 17, 16), (23, 24, 21, 22), (20, 26, 23, 22), (23, 16, 15, 24), (14, 16, 23, 26), (9, 0, 25, 3), (9, 29, 27, 0), (20, 28, 29, 9), (20, 9, 3, 26), (26, 3, 19, 14), (28, 32, 31, 29), (37, 38, 7, 8), (30, 31, 37, 8), (35, 34, 36, 33), (32, 28, 35, 33), (35, 22, 21, 34), (20, 22, 35, 28), (37, 33, 36, 38), (32, 33, 37, 31)])
me_circle_038.polygons.foreach_set('use_smooth', [True] * 32)
me_circle_038.polygons.foreach_set('material_index', [0, 0, 1, 1, 1, 1, 1, 1, 1, 1, 1, 1, 0, 0, 0, 0, 0, 0, 0, 0, 0, 0, 0, 0, 1, 1, 0, 0, 0, 0, 0, 0])
_uv = me_circle_038.uv_layers.new(name='UVMap')
_uv.uv.foreach_set('vector', [0.5, 0.6179, 0.5, 0.7358, 0.3639, 0.7358, 0.2958, 0.6179, 0.5, 0.3821, 0.2958, 0.3821, 0.3639, 0.2642, 0.5, 0.2642, 0.1843, 0.5976, 0.1453, 0.5973, 0.1478, 0.3497, 0.1865, 0.3725, 0.3398, 0.463, 0.3385, 0.5991, 0.1843, 0.5976, 0.1865, 0.3725, 0.376, 0.6048, 0.1894, 0.4789, 0.1489, 0.4986, 0.3542, 0.6371, 0.3494, 0.4009, 0.1894, 0.4789, 0.376, 0.6048, 0.4622, 0.477, 0.3398, 0.463, 0.1865, 0.3725, 0.1843, 0.5976, 0.3385, 0.5991, 0.1843, 0.5976, 0.1453, 0.5973, 0.1478, 0.3497, 0.1865, 0.3725, 0.3398, 0.463, 0.3385, 0.5991, 0.1843, 0.5976, 0.1865, 0.3725, 0.1843, 0.5976, 0.1865, 0.3725, 0.1478, 0.3497, 0.1453, 0.5973, 0.3398, 0.463, 0.1865, 0.3725, 0.1843, 0.5976, 0.3385, 0.5991, 0.1843, 0.5976, 0.1865, 0.3725, 0.1478, 0.3497, 0.1453, 0.5973, 0.1843, 0.5976, 0.1453, 0.5973, 0.1478, 0.3497, 0.1865, 0.3725, 0.3398, 0.463, 0.3385, 0.5991, 0.1843, 0.5976, 0.1865, 0.3725, 0.1843, 0.5976, 0.1453, 0.5973, 0.1478, 0.3497, 0.1865, 0.3725, 0.3398, 0.463, 0.3385, 0.5991, 0.1843, 0.5976, 0.1865, 0.3725, 0.1843, 0.5976, 0.1865, 0.3725, 0.1478, 0.3497, 0.1453, 0.5973, 0.3398, 0.463, 0.1865, 0.3725, 0.1843, 0.5976, 0.3385, 0.5991, 0.5, 0.5, 0.2278, 0.5, 0.2958, 0.3821, 0.5, 0.3821, 0.5, 0.5, 0.5, 0.6179, 0.2958, 0.6179, 0.2278, 0.5, 0.7722, 0.5, 0.7042, 0.6179, 0.5, 0.6179, 0.5, 0.5, 0.7722, 0.5, 0.5, 0.5, 0.5, 0.3821, 0.7042, 0.3821, 0.7042, 0.3821, 0.5, 0.3821, 0.5, 0.2642, 0.6361, 0.2642, 0.7042, 0.6179, 0.6361, 0.7358, 0.5, 0.7358, 0.5, 0.6179, 0.376, 0.6048, 0.3542, 0.6371, 0.1489, 0.4986, 0.1894, 0.4789, 0.3494, 0.4009, 0.4622, 0.477, 0.376, 0.6048, 0.1894, 0.4789, 0.1843, 0.5976, 0.1453, 0.5973, 0.1478, 0.3497, 0.1865, 0.3725, 0.3398, 0.463, 0.3385, 0.5991, 0.1843, 0.5976, 0.1865, 0.3725, 0.1843, 0.5976, 0.1865, 0.3725, 0.1478, 0.3497, 0.1453, 0.5973, 0.3398, 0.463, 0.1865, 0.3725, 0.1843, 0.5976, 0.3385, 0.5991, 0.1843, 0.5976, 0.1865, 0.3725, 0.1478, 0.3497, 0.1453, 0.5973, 0.3398, 0.463, 0.1865, 0.3725, 0.1843, 0.5976, 0.3385, 0.5991])
me_circle_038.materials.append(mat_dirt)
me_circle_038.materials.append(mat_path)
me_circle_038.update()
me_circle_050 = bpy.data.meshes.new('Circle.050')
me_circle_050.from_pydata([(-1.452, -2.516, 0.1438), (-2.49, -4.211, 0.07585), (0.0, -1.258, 0.1438), (-2.642, -4.678, -0.06967), (0.0, -9.537e-07, 0.1438), (-5.373, -0.0509, -0.06967), (-4.892, -0.0509, 0.07585), (-3.691, -2.131, 0.07585), (-4.052, -2.339, -0.06967), (1.452, -2.516, 0.1438), (2.642, -4.678, -0.06967), (2.402, -4.262, 0.07585), (0.0, -4.262, 0.07585), (-2.384e-07, -4.678, -0.06967), (0.0, -2.516, 0.1438), (2.905, -1.907e-06, 0.1438), (5.373, -0.0509, -0.06967), (3.691, -2.131, 0.07585), (4.052, -2.339, -0.06967), (-2.179, -1.258, 0.1438), (2.179, -1.258, 0.1438), (0.0, 1.258, 0.1438), (-1.452, 2.516, 0.1438), (-8.197e-07, 2.516, 0.1438), (-2.905, -4.768e-07, 0.1438), (-3.691, 2.131, 0.07585), (6.436e-07, 4.262, 0.07585), (-2.73, 4.627, -0.06967), (-2.49, 4.211, 0.07585), (-4.052, 2.339, -0.06967), (-2.179, 1.258, 0.1438), (2.642, 4.678, -0.06967), (4.68e-07, 4.678, -0.06967), (1.452, 2.516, 0.1438), (2.49, 4.211, 0.07585), (2.179, 1.258, 0.1438), (4.892, 0.0509, 0.07585), (3.691, 2.131, 0.07585), (4.052, 2.339, -0.06967)], [], [(21, 23, 22, 30), (2, 19, 0, 14), (7, 8, 3, 1), (0, 19, 7, 1), (12, 1, 3, 13), (0, 1, 12, 14), (24, 6, 7, 19), (7, 6, 5, 8), (12, 13, 10, 11), (9, 14, 12, 11), (17, 18, 16, 36), (15, 20, 17, 36), (17, 11, 10, 18), (9, 11, 17, 20), (4, 24, 19, 2), (4, 21, 30, 24), (15, 35, 21, 4), (15, 4, 2, 20), (20, 2, 14, 9), (35, 33, 23, 21), (25, 29, 5, 6), (24, 30, 25, 6), (26, 32, 27, 28), (22, 23, 26, 28), (25, 28, 27, 29), (22, 28, 25, 30), (26, 34, 31, 32), (33, 34, 26, 23), (37, 38, 31, 34), (33, 35, 37, 34), (37, 36, 16, 38), (15, 36, 37, 35)])
me_circle_050.polygons.foreach_set('use_smooth', [True] * 32)
me_circle_050.polygons.foreach_set('material_index', [0, 0, 1, 1, 1, 1, 1, 1, 0, 0, 0, 0, 0, 0, 0, 0, 0, 0, 0, 0, 1, 1, 1, 1, 1, 1, 1, 1, 1, 1, 0, 0])
_uv = me_circle_050.uv_layers.new(name='UVMap')
_uv.uv.foreach_set('vector', [0.5, 0.6179, 0.5, 0.7358, 0.3639, 0.7358, 0.2958, 0.6179, 0.5, 0.3821, 0.2958, 0.3821, 0.3639, 0.2642, 0.5, 0.2642, 0.1843, 0.5976, 0.1453, 0.5973, 0.1478, 0.3497, 0.1865, 0.3725, 0.3398, 0.463, 0.3385, 0.5991, 0.1843, 0.5976, 0.1865, 0.3725, 0.376, 0.6048, 0.1894, 0.4789, 0.1489, 0.4986, 0.3542, 0.6371, 0.3494, 0.4009, 0.1894, 0.4789, 0.376, 0.6048, 0.4622, 0.477, 0.3398, 0.463, 0.1865, 0.3725, 0.1843, 0.5976, 0.3385, 0.5991, 0.1843, 0.5976, 0.1865, 0.3725, 0.1478, 0.3497, 0.1453, 0.5973, 0.1843, 0.5976, 0.1453, 0.5973, 0.1478, 0.3497, 0.1865, 0.3725, 0.3398, 0.463, 0.3385, 0.5991, 0.1843, 0.5976, 0.1865, 0.3725, 0.1843, 0.5976, 0.1453, 0.5973, 0.1478, 0.3497, 0.1865, 0.3725, 0.3398, 0.463, 0.3385, 0.5991, 0.1843, 0.5976, 0.1865, 0.3725, 0.1843, 0.5976, 0.1865, 0.3725, 0.1478, 0.3497, 0.1453, 0.5973, 0.3398, 0.463, 0.1865, 0.3725, 0.1843, 0.5976, 0.3385, 0.5991, 0.5, 0.5, 0.2278, 0.5, 0.2958, 0.3821, 0.5, 0.3821, 0.5, 0.5, 0.5, 0.6179, 0.2958, 0.6179, 0.2278, 0.5, 0.7722, 0.5, 0.7042, 0.6179, 0.5, 0.6179, 0.5, 0.5, 0.7722, 0.5, 0.5, 0.5, 0.5, 0.3821, 0.7042, 0.3821, 0.7042, 0.3821, 0.5, 0.3821, 0.5, 0.2642, 0.6361, 0.2642, 0.7042, 0.6179, 0.6361, 0.7358, 0.5, 0.7358, 0.5, 0.6179, 0.376, 0.6048, 0.3542, 0.6371, 0.1489, 0.4986, 0.1894, 0.4789, 0.3494, 0.4009, 0.4622, 0.477, 0.376, 0.6048, 0.1894, 0.4789, 0.1843, 0.5976, 0.1453, 0.5973, 0.1478, 0.3497, 0.1865, 0.3725, 0.3398, 0.463, 0.3385, 0.5991, 0.1843, 0.5976, 0.1865, 0.3725, 0.376, 0.6048, 0.1894, 0.4789, 0.1489, 0.4986, 0.3542, 0.6371, 0.3494, 0.4009, 0.1894, 0.4789, 0.376, 0.6048, 0.4622, 0.477, 0.1843, 0.5976, 0.1865, 0.3725, 0.1478, 0.3497, 0.1453, 0.5973, 0.3398, 0.463, 0.1865, 0.3725, 0.1843, 0.5976, 0.3385, 0.5991, 0.376, 0.6048, 0.3542, 0.6371, 0.1489, 0.4986, 0.1894, 0.4789, 0.3494, 0.4009, 0.4622, 0.477, 0.376, 0.6048, 0.1894, 0.4789, 0.1843, 0.5976, 0.1865, 0.3725, 0.1478, 0.3497, 0.1453, 0.5973, 0.3398, 0.463, 0.1865, 0.3725, 0.1843, 0.5976, 0.3385, 0.5991])
me_circle_050.materials.append(mat_dirt)
me_circle_050.materials.append(mat_path)
me_circle_050.update()
me_circle_057 = bpy.data.meshes.new('Circle.057')
me_circle_057.from_pydata([(-1.452, -2.516, 0.1438), (-2.49, -4.211, 0.07585), (0.0, -1.258, 0.1438), (-2.642, -4.678, -0.06967), (0.0, -9.537e-07, 0.1438), (-5.373, -0.0509, -0.06967), (-4.892, -0.0509, 0.07585), (-3.691, -2.131, 0.07585), (-4.052, -2.339, -0.06967), (1.452, -2.516, 0.1438), (2.402, -4.262, 0.07585), (0.0, -4.262, 0.07585), (-2.384e-07, -4.678, -0.06967), (0.0, -2.516, 0.1438), (2.905, -1.907e-06, 0.1438), (-2.179, -1.258, 0.1438), (0.0, 1.258, 0.1438), (-1.452, 2.516, 0.1438), (-8.197e-07, 2.516, 0.1438), (-2.905, -4.768e-07, 0.1438), (-2.179, 1.258, 0.1438), (1.452, 2.516, 0.1438), (2.642, 4.678, -0.06967), (2.402, 4.262, 0.07585), (6.436e-07, 4.262, 0.07585), (4.68e-07, 4.678, -0.06967), (3.691, 2.131, 0.07585), (4.052, 2.339, -0.06967), (2.179, 1.258, 0.1438), (5.373, -0.0509, -0.06967), (4.892, -0.0509, 0.07585), (3.691, -2.131, 0.07585), (4.052, -2.339, -0.06967), (2.73, -4.627, -0.06967), (2.179, -1.258, 0.1438), (-2.73, 4.627, -0.06967), (-2.49, 4.211, 0.07585), (-3.691, 2.131, 0.07585), (-4.052, 2.339, -0.06967)], [], [(16, 18, 17, 20), (2, 15, 0, 13), (7, 8, 3, 1), (0, 15, 7, 1), (11, 1, 3, 12), (0, 1, 11, 13), (19, 6, 7, 15), (7, 6, 5, 8), (11, 12, 33, 10), (9, 13, 11, 10), (4, 19, 15, 2), (4, 16, 20, 19), (14, 28, 16, 4), (14, 4, 2, 34), (34, 2, 13, 9), (28, 21, 18, 16), (37, 38, 5, 6), (19, 20, 37, 6), (24, 23, 22, 25), (21, 23, 24, 18), (26, 27, 22, 23), (21, 28, 26, 23), (26, 30, 29, 27), (14, 30, 26, 28), (31, 32, 29, 30), (14, 34, 31, 30), (31, 10, 33, 32), (9, 10, 31, 34), (37, 36, 35, 38), (17, 36, 37, 20), (24, 25, 35, 36), (17, 18, 24, 36)])
me_circle_057.polygons.foreach_set('use_smooth', [True] * 32)
me_circle_057.polygons.foreach_set('material_index', [0, 0, 1, 1, 1, 1, 1, 1, 0, 0, 0, 0, 0, 0, 0, 0, 1, 1, 1, 1, 1, 1, 1, 1, 1, 1, 0, 0, 0, 0, 0, 0])
_uv = me_circle_057.uv_layers.new(name='UVMap')
_uv.uv.foreach_set('vector', [0.5, 0.6179, 0.5, 0.7358, 0.3639, 0.7358, 0.2958, 0.6179, 0.5, 0.3821, 0.2958, 0.3821, 0.3639, 0.2642, 0.5, 0.2642, 0.1843, 0.5976, 0.1453, 0.5973, 0.1478, 0.3497, 0.1865, 0.3725, 0.3398, 0.463, 0.3385, 0.5991, 0.1843, 0.5976, 0.1865, 0.3725, 0.376, 0.6048, 0.1894, 0.4789, 0.1489, 0.4986, 0.3542, 0.6371, 0.3494, 0.4009, 0.1894, 0.4789, 0.376, 0.6048, 0.4622, 0.477, 0.3398, 0.463, 0.1865, 0.3725, 0.1843, 0.5976, 0.3385, 0.5991, 0.1843, 0.5976, 0.1865, 0.3725, 0.1478, 0.3497, 0.1453, 0.5973, 0.1843, 0.5976, 0.1453, 0.5973, 0.1478, 0.3497, 0.1865, 0.3725, 0.3398, 0.463, 0.3385, 0.5991, 0.1843, 0.5976, 0.1865, 0.3725, 0.5, 0.5, 0.2278, 0.5, 0.2958, 0.3821, 0.5, 0.3821, 0.5, 0.5, 0.5, 0.6179, 0.2958, 0.6179, 0.2278, 0.5, 0.7722, 0.5, 0.7042, 0.6179, 0.5, 0.6179, 0.5, 0.5, 0.7722, 0.5, 0.5, 0.5, 0.5, 0.3821, 0.7042, 0.3821, 0.7042, 0.3821, 0.5, 0.3821, 0.5, 0.2642, 0.6361, 0.2642, 0.7042, 0.6179, 0.6361, 0.7358, 0.5, 0.7358, 0.5, 0.6179, 0.376, 0.6048, 0.3542, 0.6371, 0.1489, 0.4986, 0.1894, 0.4789, 0.3494, 0.4009, 0.4622, 0.477, 0.376, 0.6048, 0.1894, 0.4789, 0.376, 0.6048, 0.1894, 0.4789, 0.1489, 0.4986, 0.3542, 0.6371, 0.3494, 0.4009, 0.1894, 0.4789, 0.376, 0.6048, 0.4622, 0.477, 0.1843, 0.5976, 0.1453, 0.5973, 0.1478, 0.3497, 0.1865, 0.3725, 0.3398, 0.463, 0.3385, 0.5991, 0.1843, 0.5976, 0.1865, 0.3725, 0.1843, 0.5976, 0.1865, 0.3725, 0.1478, 0.3497, 0.1453, 0.5973, 0.3398, 0.463, 0.1865, 0.3725, 0.1843, 0.5976, 0.3385, 0.5991, 0.376, 0.6048, 0.3542, 0.6371, 0.1489, 0.4986, 0.1894, 0.4789, 0.3494, 0.4009, 0.4622, 0.477, 0.376, 0.6048, 0.1894, 0.4789, 0.1843, 0.5976, 0.1865, 0.3725, 0.1478, 0.3497, 0.1453, 0.5973, 0.3398, 0.463, 0.1865, 0.3725, 0.1843, 0.5976, 0.3385, 0.5991, 0.1843, 0.5976, 0.1865, 0.3725, 0.1478, 0.3497, 0.1453, 0.5973, 0.3398, 0.463, 0.1865, 0.3725, 0.1843, 0.5976, 0.3385, 0.5991, 0.1843, 0.5976, 0.1453, 0.5973, 0.1478, 0.3497, 0.1865, 0.3725, 0.3398, 0.463, 0.3385, 0.5991, 0.1843, 0.5976, 0.1865, 0.3725])
me_circle_057.materials.append(mat_dirt)
me_circle_057.materials.append(mat_path)
me_circle_057.update()
me_circle_068 = bpy.data.meshes.new('Circle.068')
me_circle_068.from_pydata([(-1.452, -2.516, 0.1438), (-2.49, -4.211, 0.07585), (0.0, -1.258, 0.1438), (-2.642, -4.678, -0.06967), (0.0, -9.537e-07, 0.1438), (-5.373, -0.0509, -0.06967), (-4.892, -0.0509, 0.07585), (-3.691, -2.131, 0.07585), (-4.052, -2.339, -0.06967), (-2.384e-07, -4.678, -0.06967), (2.905, -1.907e-06, 0.1438), (-2.179, -1.258, 0.1438), (0.0, 1.258, 0.1438), (-1.452, 2.516, 0.1438), (-2.905, -4.768e-07, 0.1438), (-2.179, 1.258, 0.1438), (6.436e-07, 4.262, 0.07585), (2.179, -1.258, 0.1438), (-2.73, 4.627, -0.06967), (-2.49, 4.211, 0.07585), (-3.691, 2.131, 0.07585), (-4.052, 2.339, -0.06967), (2.402, -4.262, 0.07585), (0.0, -4.262, 0.07585), (0.0, -2.516, 0.1438), (5.373, -0.0509, -0.06967), (4.892, -0.0509, 0.07585), (4.052, -2.339, -0.06967), (1.452, -2.516, 0.1438), (2.73, -4.627, -0.06967), (3.691, -2.131, 0.07585), (3.691, 2.131, 0.07585), (2.179, 1.258, 0.1438), (1.452, 2.516, 0.1438), (2.73, 4.627, -0.06967), (4.052, 2.339, -0.06967), (2.402, 4.262, 0.07585), (-1.763e-06, 4.678, -0.06967), (-8.197e-07, 2.516, 0.1438)], [], [(12, 38, 13, 15), (2, 11, 0, 24), (7, 8, 3, 1), (0, 11, 7, 1), (23, 1, 3, 9), (0, 1, 23, 24), (14, 6, 7, 11), (7, 6, 5, 8), (4, 14, 11, 2), (4, 12, 15, 14), (10, 32, 12, 4), (10, 4, 2, 17), (17, 2, 24, 28), (32, 33, 38, 12), (20, 21, 5, 6), (14, 15, 20, 6), (20, 19, 18, 21), (13, 19, 20, 15), (16, 37, 18, 19), (13, 38, 16, 19), (23, 9, 29, 22), (28, 24, 23, 22), (30, 27, 25, 26), (10, 17, 30, 26), (30, 22, 29, 27), (28, 22, 30, 17), (31, 26, 25, 35), (10, 26, 31, 32), (31, 35, 34, 36), (33, 32, 31, 36), (16, 36, 34, 37), (33, 36, 16, 38)])
me_circle_068.polygons.foreach_set('use_smooth', [True] * 32)
me_circle_068.polygons.foreach_set('material_index', [0, 0, 1, 1, 1, 1, 1, 1, 0, 0, 0, 0, 0, 0, 1, 1, 0, 0, 0, 0, 1, 1, 1, 1, 1, 1, 1, 1, 0, 0, 0, 0])
_uv = me_circle_068.uv_layers.new(name='UVMap')
_uv.uv.foreach_set('vector', [0.5, 0.6179, 0.5, 0.7358, 0.3639, 0.7358, 0.2958, 0.6179, 0.5, 0.3821, 0.2958, 0.3821, 0.3639, 0.2642, 0.5, 0.2642, 0.1843, 0.5976, 0.1453, 0.5973, 0.1478, 0.3497, 0.1865, 0.3725, 0.3398, 0.463, 0.3385, 0.5991, 0.1843, 0.5976, 0.1865, 0.3725, 0.376, 0.6048, 0.1894, 0.4789, 0.1489, 0.4986, 0.3542, 0.6371, 0.3494, 0.4009, 0.1894, 0.4789, 0.376, 0.6048, 0.4622, 0.477, 0.3398, 0.463, 0.1865, 0.3725, 0.1843, 0.5976, 0.3385, 0.5991, 0.1843, 0.5976, 0.1865, 0.3725, 0.1478, 0.3497, 0.1453, 0.5973, 0.5, 0.5, 0.2278, 0.5, 0.2958, 0.3821, 0.5, 0.3821, 0.5, 0.5, 0.5, 0.6179, 0.2958, 0.6179, 0.2278, 0.5, 0.7722, 0.5, 0.7042, 0.6179, 0.5, 0.6179, 0.5, 0.5, 0.7722, 0.5, 0.5, 0.5, 0.5, 0.3821, 0.7042, 0.3821, 0.7042, 0.3821, 0.5, 0.3821, 0.5, 0.2642, 0.6361, 0.2642, 0.7042, 0.6179, 0.6361, 0.7358, 0.5, 0.7358, 0.5, 0.6179, 0.376, 0.6048, 0.3542, 0.6371, 0.1489, 0.4986, 0.1894, 0.4789, 0.3494, 0.4009, 0.4622, 0.477, 0.376, 0.6048, 0.1894, 0.4789, 0.1843, 0.5976, 0.1865, 0.3725, 0.1478, 0.3497, 0.1453, 0.5973, 0.3398, 0.463, 0.1865, 0.3725, 0.1843, 0.5976, 0.3385, 0.5991, 0.1843, 0.5976, 0.1453, 0.5973, 0.1478, 0.3497, 0.1865, 0.3725, 0.3398, 0.463, 0.3385, 0.5991, 0.1843, 0.5976, 0.1865, 0.3725, 0.376, 0.6048, 0.3542, 0.6371, 0.1489, 0.4986, 0.1894, 0.4789, 0.3494, 0.4009, 0.4622, 0.477, 0.376, 0.6048, 0.1894, 0.4789, 0.1843, 0.5976, 0.1453, 0.5973, 0.1478, 0.3497, 0.1865, 0.3725, 0.3398, 0.463, 0.3385, 0.5991, 0.1843, 0.5976, 0.1865, 0.3725, 0.1843, 0.5976, 0.1865, 0.3725, 0.1478, 0.3497, 0.1453, 0.5973, 0.3398, 0.463, 0.1865, 0.3725, 0.1843, 0.5976, 0.3385, 0.5991, 0.376, 0.6048, 0.1894, 0.4789, 0.1489, 0.4986, 0.3542, 0.6371, 0.3494, 0.4009, 0.1894, 0.4789, 0.376, 0.6048, 0.4622, 0.477, 0.1843, 0.5976, 0.1453, 0.5973, 0.1478, 0.3497, 0.1865, 0.3725, 0.3398, 0.463, 0.3385, 0.5991, 0.1843, 0.5976, 0.1865, 0.3725, 0.1843, 0.5976, 0.1865, 0.3725, 0.1478, 0.3497, 0.1453, 0.5973, 0.3398, 0.463, 0.1865, 0.3725, 0.1843, 0.5976, 0.3385, 0.5991])
me_circle_068.materials.append(mat_dirt)
me_circle_068.materials.append(mat_path)
me_circle_068.update()
me_circle_076 = bpy.data.meshes.new('Circle.076')
me_circle_076.from_pydata([(-1.452, -2.516, 0.1438), (-2.49, -4.211, 0.07585), (0.0, -1.258, 0.1438), (-2.642, -4.678, -0.06967), (0.0, -9.537e-07, 0.1438), (-5.373, -0.0509, -0.06967), (-3.691, -2.131, 0.07585), (-4.052, -2.339, -0.06967), (1.452, -2.516, 0.1438), (2.642, -4.678, -0.06967), (2.402, -4.262, 0.07585), (0.0, -4.262, 0.07585), (-2.384e-07, -4.678, -0.06967), (0.0, -2.516, 0.1438), (2.905, -1.907e-06, 0.1438), (5.373, -0.0509, -0.06967), (4.892, -0.0509, 0.07585), (3.691, -2.131, 0.07585), (4.052, -2.339, -0.06967), (-2.179, -1.258, 0.1438), (2.179, -1.258, 0.1438), (2.179, 1.258, 0.1438), (0.0, 1.258, 0.1438), (-1.452, 2.516, 0.1438), (1.452, 2.516, 0.1438), (2.49, 4.211, 0.07585), (4.052, 2.339, -0.06967), (3.691, 2.131, 0.07585), (2.642, 4.678, -0.06967), (-1.763e-06, 4.678, -0.06967), (-2.905, -4.768e-07, 0.1438), (-4.892, 0.0509, 0.07585), (-3.691, 2.131, 0.07585), (-2.73, 4.627, -0.06967), (-2.49, 4.211, 0.07585), (-4.052, 2.339, -0.06967), (-2.179, 1.258, 0.1438), (-1.389e-06, 4.262, 0.07585), (-8.197e-07, 2.516, 0.1438)], [], [(22, 38, 23, 36), (2, 19, 0, 13), (6, 7, 3, 1), (0, 19, 6, 1), (11, 1, 3, 12), (0, 1, 11, 13), (30, 31, 6, 19), (6, 31, 5, 7), (11, 12, 9, 10), (8, 13, 11, 10), (17, 18, 15, 16), (14, 20, 17, 16), (17, 10, 9, 18), (8, 10, 17, 20), (4, 30, 19, 2), (4, 22, 36, 30), (14, 21, 22, 4), (14, 4, 2, 20), (20, 2, 13, 8), (21, 24, 38, 22), (27, 26, 28, 25), (24, 21, 27, 25), (27, 16, 15, 26), (14, 16, 27, 21), (37, 25, 28, 29), (24, 25, 37, 38), (32, 35, 5, 31), (30, 36, 32, 31), (32, 34, 33, 35), (23, 34, 32, 36), (37, 29, 33, 34), (23, 38, 37, 34)])
me_circle_076.polygons.foreach_set('use_smooth', [True] * 32)
me_circle_076.polygons.foreach_set('material_index', [0, 0, 1, 1, 1, 1, 1, 1, 0, 0, 0, 0, 0, 0, 0, 0, 0, 0, 0, 0, 0, 0, 0, 0, 0, 0, 1, 1, 0, 0, 0, 0])
_uv = me_circle_076.uv_layers.new(name='UVMap')
_uv.uv.foreach_set('vector', [0.5, 0.6179, 0.5, 0.7358, 0.3639, 0.7358, 0.2958, 0.6179, 0.5, 0.3821, 0.2958, 0.3821, 0.3639, 0.2642, 0.5, 0.2642, 0.1843, 0.5976, 0.1453, 0.5973, 0.1478, 0.3497, 0.1865, 0.3725, 0.3398, 0.463, 0.3385, 0.5991, 0.1843, 0.5976, 0.1865, 0.3725, 0.376, 0.6048, 0.1894, 0.4789, 0.1489, 0.4986, 0.3542, 0.6371, 0.3494, 0.4009, 0.1894, 0.4789, 0.376, 0.6048, 0.4622, 0.477, 0.3398, 0.463, 0.1865, 0.3725, 0.1843, 0.5976, 0.3385, 0.5991, 0.1843, 0.5976, 0.1865, 0.3725, 0.1478, 0.3497, 0.1453, 0.5973, 0.1843, 0.5976, 0.1453, 0.5973, 0.1478, 0.3497, 0.1865, 0.3725, 0.3398, 0.463, 0.3385, 0.5991, 0.1843, 0.5976, 0.1865, 0.3725, 0.1843, 0.5976, 0.1453, 0.5973, 0.1478, 0.3497, 0.1865, 0.3725, 0.3398, 0.463, 0.3385, 0.5991, 0.1843, 0.5976, 0.1865, 0.3725, 0.1843, 0.5976, 0.1865, 0.3725, 0.1478, 0.3497, 0.1453, 0.5973, 0.3398, 0.463, 0.1865, 0.3725, 0.1843, 0.5976, 0.3385, 0.5991, 0.5, 0.5, 0.2278, 0.5, 0.2958, 0.3821, 0.5, 0.3821, 0.5, 0.5, 0.5, 0.6179, 0.2958, 0.6179, 0.2278, 0.5, 0.7722, 0.5, 0.7042, 0.6179, 0.5, 0.6179, 0.5, 0.5, 0.7722, 0.5, 0.5, 0.5, 0.5, 0.3821, 0.7042, 0.3821, 0.7042, 0.3821, 0.5, 0.3821, 0.5, 0.2642, 0.6361, 0.2642, 0.7042, 0.6179, 0.6361, 0.7358, 0.5, 0.7358, 0.5, 0.6179, 0.1843, 0.5976, 0.1453, 0.5973, 0.1478, 0.3497, 0.1865, 0.3725, 0.3398, 0.463, 0.3385, 0.5991, 0.1843, 0.5976, 0.1865, 0.3725, 0.1843, 0.5976, 0.1865, 0.3725, 0.1478, 0.3497, 0.1453, 0.5973, 0.3398, 0.463, 0.1865, 0.3725, 0.1843, 0.5976, 0.3385, 0.5991, 0.1843, 0.5976, 0.1865, 0.3725, 0.1478, 0.3497, 0.1453, 0.5973, 0.3398, 0.463, 0.1865, 0.3725, 0.1843, 0.5976, 0.3385, 0.5991, 0.376, 0.6048, 0.3542, 0.6371, 0.1489, 0.4986, 0.1894, 0.4789, 0.3494, 0.4009, 0.4622, 0.477, 0.376, 0.6048, 0.1894, 0.4789, 0.1843, 0.5976, 0.1865, 0.3725, 0.1478, 0.3497, 0.1453, 0.5973, 0.3398, 0.463, 0.1865, 0.3725, 0.1843, 0.5976, 0.3385, 0.5991, 0.1843, 0.5976, 0.1453, 0.5973, 0.1478, 0.3497, 0.1865, 0.3725, 0.3398, 0.463, 0.3385, 0.5991, 0.1843, 0.5976, 0.1865, 0.3725])
me_circle_076.materials.append(mat_dirt)
me_circle_076.materials.append(mat_path)
me_circle_076.update()

# ---- objects
ob_pathchunk_center = bpy.data.objects.new('PathChunk.Center', me_circle_011)
ob_pathchunk_corneredge_a = bpy.data.objects.new('PathChunk.CornerEdge.A', me_circle_028)
ob_pathchunk_corneredge_b = bpy.data.objects.new('PathChunk.CornerEdge.B', me_circle_032)
ob_path_straight = bpy.data.objects.new('Path.Straight', me_plane)
ob_path_curve_smooth = bpy.data.objects.new('Path.Curve.Smooth', me_plane_001)
ob_path_straight_end = bpy.data.objects.new('Path.Straight.End', me_plane_006)
ob_path_single_a = bpy.data.objects.new('Path.Single.A', me_circle_001)
ob_path_double_a = bpy.data.objects.new('Path.Double.A', me_circle_002)
ob_path_tripple_a = bpy.data.objects.new('Path.Tripple.A', me_circle_004)
ob_path_tripple_b = bpy.data.objects.new('Path.Tripple.B', me_circle_025)
ob_path_tripple_c = bpy.data.objects.new('Path.Tripple.C', me_circle_046)
ob_path_tripple_d = bpy.data.objects.new('Path.Tripple.D', me_circle_081)
ob_path_quad_a = bpy.data.objects.new('Path.Quad.A', me_circle_038)
ob_path_quad_b = bpy.data.objects.new('Path.Quad.B', me_circle_050)
ob_path_quad_c = bpy.data.objects.new('Path.Quad.C', me_circle_057)
ob_path_quad_d = bpy.data.objects.new('Path.Quad.D', me_circle_068)
ob_path_quint_a = bpy.data.objects.new('Path.Quint.A', me_circle_076)

# ---- transforms, parenting, visibility, modifiers, constraints
ob_pathchunk_center.location = (0.0, 0.0, 0.0)
_m = ob_pathchunk_center.modifiers.new('Auto Smooth', 'NODES')
_m.node_group = ng_auto_smooth
_gi = [s.identifier for s in ng_auto_smooth.interface.items_tree if s.item_type == 'SOCKET' and s.in_out == 'INPUT']
_m[_gi[1]] = 3.142  # Angle
ob_pathchunk_corneredge_a.location = (0.0, 0.0, 0.0)
_m = ob_pathchunk_corneredge_a.modifiers.new('Auto Smooth', 'NODES')
_m.node_group = ng_auto_smooth
_gi = [s.identifier for s in ng_auto_smooth.interface.items_tree if s.item_type == 'SOCKET' and s.in_out == 'INPUT']
_m[_gi[1]] = 3.142  # Angle
ob_pathchunk_corneredge_b.location = (0.0, 0.0, 0.0)
_m = ob_pathchunk_corneredge_b.modifiers.new('Auto Smooth', 'NODES')
_m.node_group = ng_auto_smooth
_gi = [s.identifier for s in ng_auto_smooth.interface.items_tree if s.item_type == 'SOCKET' and s.in_out == 'INPUT']
_m[_gi[1]] = 3.142  # Angle
ob_path_straight.location = (0.0, 0.0, 0.0)
ob_path_curve_smooth.location = (0.0, 0.0, 0.0)
ob_path_straight_end.location = (0.0, 0.0, 0.0)
ob_path_single_a.location = (0.0, 0.0, 0.0)
_m = ob_path_single_a.modifiers.new('Auto Smooth', 'NODES')
_m.node_group = ng_auto_smooth
_gi = [s.identifier for s in ng_auto_smooth.interface.items_tree if s.item_type == 'SOCKET' and s.in_out == 'INPUT']
_m[_gi[1]] = 3.142  # Angle
ob_path_double_a.location = (0.0, 0.0, 0.0)
_m = ob_path_double_a.modifiers.new('Auto Smooth', 'NODES')
_m.node_group = ng_auto_smooth
_gi = [s.identifier for s in ng_auto_smooth.interface.items_tree if s.item_type == 'SOCKET' and s.in_out == 'INPUT']
_m[_gi[1]] = 3.142  # Angle
ob_path_tripple_a.location = (0.0, 0.0, 0.0)
_m = ob_path_tripple_a.modifiers.new('Auto Smooth', 'NODES')
_m.node_group = ng_auto_smooth
_gi = [s.identifier for s in ng_auto_smooth.interface.items_tree if s.item_type == 'SOCKET' and s.in_out == 'INPUT']
_m[_gi[1]] = 3.142  # Angle
ob_path_tripple_b.location = (0.0, 0.0, 0.0)
_m = ob_path_tripple_b.modifiers.new('Auto Smooth', 'NODES')
_m.node_group = ng_auto_smooth
_gi = [s.identifier for s in ng_auto_smooth.interface.items_tree if s.item_type == 'SOCKET' and s.in_out == 'INPUT']
_m[_gi[1]] = 3.142  # Angle
ob_path_tripple_c.location = (0.0, 0.0, 0.0)
_m = ob_path_tripple_c.modifiers.new('Auto Smooth', 'NODES')
_m.node_group = ng_auto_smooth
_gi = [s.identifier for s in ng_auto_smooth.interface.items_tree if s.item_type == 'SOCKET' and s.in_out == 'INPUT']
_m[_gi[1]] = 3.142  # Angle
ob_path_tripple_d.location = (0.0, 0.0, 0.0)
_m = ob_path_tripple_d.modifiers.new('Auto Smooth', 'NODES')
_m.node_group = ng_auto_smooth
_gi = [s.identifier for s in ng_auto_smooth.interface.items_tree if s.item_type == 'SOCKET' and s.in_out == 'INPUT']
_m[_gi[1]] = 3.142  # Angle
ob_path_quad_a.location = (0.0, 0.0, 0.0)
_m = ob_path_quad_a.modifiers.new('Auto Smooth', 'NODES')
_m.node_group = ng_auto_smooth
_gi = [s.identifier for s in ng_auto_smooth.interface.items_tree if s.item_type == 'SOCKET' and s.in_out == 'INPUT']
_m[_gi[1]] = 3.142  # Angle
ob_path_quad_b.location = (0.0, 0.0, 0.0)
_m = ob_path_quad_b.modifiers.new('Auto Smooth', 'NODES')
_m.node_group = ng_auto_smooth
_gi = [s.identifier for s in ng_auto_smooth.interface.items_tree if s.item_type == 'SOCKET' and s.in_out == 'INPUT']
_m[_gi[1]] = 3.142  # Angle
ob_path_quad_c.location = (0.0, 0.0, 0.0)
_m = ob_path_quad_c.modifiers.new('Auto Smooth', 'NODES')
_m.node_group = ng_auto_smooth
_gi = [s.identifier for s in ng_auto_smooth.interface.items_tree if s.item_type == 'SOCKET' and s.in_out == 'INPUT']
_m[_gi[1]] = 3.142  # Angle
ob_path_quad_d.location = (0.0, 0.0, 0.0)
_m = ob_path_quad_d.modifiers.new('Auto Smooth', 'NODES')
_m.node_group = ng_auto_smooth
_gi = [s.identifier for s in ng_auto_smooth.interface.items_tree if s.item_type == 'SOCKET' and s.in_out == 'INPUT']
_m[_gi[1]] = 3.142  # Angle
ob_path_quint_a.location = (0.0, 0.0, 0.0)
_m = ob_path_quint_a.modifiers.new('Auto Smooth', 'NODES')
_m.node_group = ng_auto_smooth
_gi = [s.identifier for s in ng_auto_smooth.interface.items_tree if s.item_type == 'SOCKET' and s.in_out == 'INPUT']
_m[_gi[1]] = 3.142  # Angle

# ---- collection membership
col_path_chunk.objects.link(ob_pathchunk_center)
col_path_chunk.objects.link(ob_pathchunk_corneredge_a)
col_path_chunk.objects.link(ob_pathchunk_corneredge_b)
col_path_cruve.objects.link(ob_path_straight)
col_path_cruve.objects.link(ob_path_curve_smooth)
col_path_cruve.objects.link(ob_path_straight_end)
col_path_single.objects.link(ob_path_single_a)
col_path_double.objects.link(ob_path_double_a)
col_path_tripple.objects.link(ob_path_tripple_a)
col_path_tripple.objects.link(ob_path_tripple_b)
col_path_tripple.objects.link(ob_path_tripple_c)
col_path_tripple.objects.link(ob_path_tripple_d)
col_path_quad.objects.link(ob_path_quad_a)
col_path_quad.objects.link(ob_path_quad_b)
col_path_quad.objects.link(ob_path_quad_c)
col_path_quad.objects.link(ob_path_quad_d)
col_path_quint.objects.link(ob_path_quint_a)

# ---- scene / render settings (as saved in the file)
scene.frame_start = 1; scene.frame_end = 250; scene.frame_set(1)
scene.render.engine = 'BLENDER_EEVEE_NEXT'
scene.cycles.sampling_pattern = 'TABULATED_SOBOL'
bpy.context.view_layer.update()

# ---- added for rendering (the .blend has no active camera and no usable light): camera, sun
cam_auto = bpy.data.cameras.new('AutoCamera')
cam_auto.lens = 50.0
cam_auto.sensor_width = 36.0
cam_auto.clip_end = 1000.0
ob_auto_camera = bpy.data.objects.new('AutoCamera', cam_auto)
scene.collection.objects.link(ob_auto_camera)
ob_auto_camera.location = (13.3602, -16.0069, 10.709)
ob_auto_camera.rotation_euler = (1.09748, -7.21219e-08, 0.694738)
scene.camera = ob_auto_camera
light_auto_sun = bpy.data.lights.new('AutoSun', 'SUN')
light_auto_sun.energy = 3.0
light_auto_sun.angle = 0.0523599
ob_auto_sun = bpy.data.objects.new('AutoSun', light_auto_sun)
scene.collection.objects.link(ob_auto_sun)
ob_auto_sun.rotation_euler = (0.872665, 0.174533, 0.523599)
bpy.context.view_layer.update()
